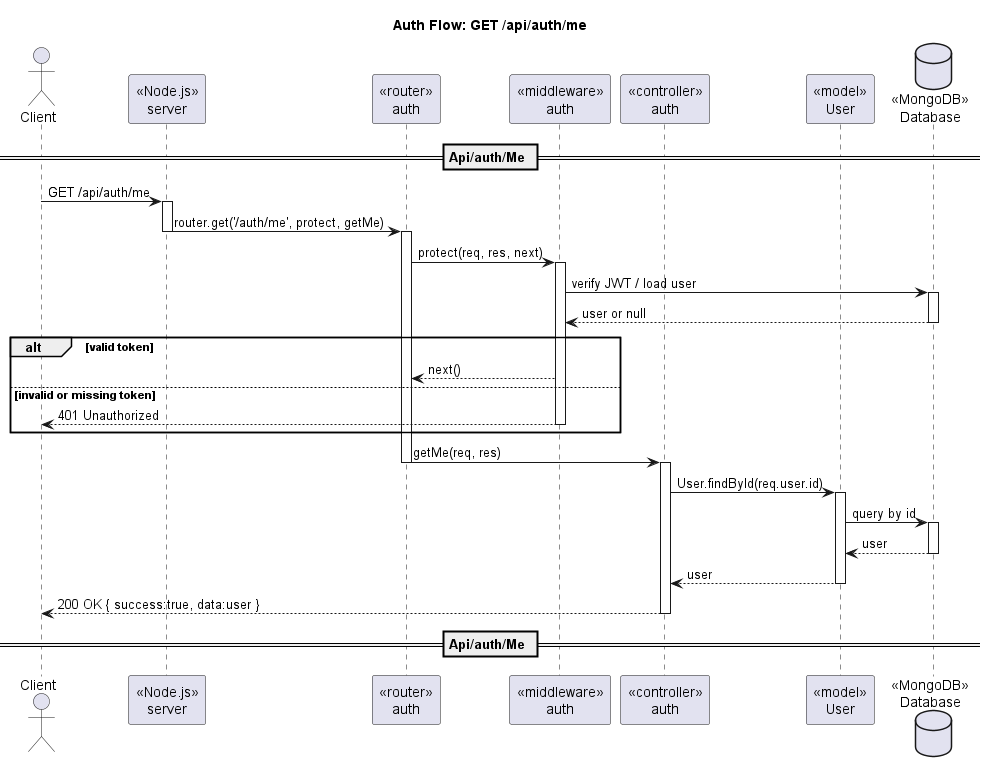

The diagram above was rendered by PlantUML. Its source (embedded in the PNG):
@startuml
title Auth Flow: GET /api/auth/me
actor Client
participant "«Node.js»\nserver" as Server
participant "«router»\nauth" as Router
participant "«middleware»\nauth" as AuthMW
participant "«controller»\nauth" as Ctrl
participant "«model»\nUser" as UserModel
database "«MongoDB»\nDatabase" as DB

== Api/auth/Me ==
Client -> Server : GET /api/auth/me
activate Server
Server -> Router : router.get('/auth/me', protect, getMe)
deactivate Server
activate Router

Router -> AuthMW : protect(req, res, next)
activate AuthMW
AuthMW -> DB : verify JWT / load user
activate DB
DB --> AuthMW : user or null
deactivate DB

alt valid token
  AuthMW --> Router : next()
else invalid or missing token
  AuthMW --> Client : 401 Unauthorized
  deactivate AuthMW
end

Router -> Ctrl : getMe(req, res)
deactivate Router
activate Ctrl

Ctrl -> UserModel : User.findById(req.user.id)
activate UserModel
UserModel -> DB : query by id
activate DB
DB --> UserModel : user
deactivate DB
UserModel --> Ctrl : user
deactivate UserModel

Ctrl --> Client : 200 OK { success:true, data:user }

deactivate Ctrl
deactivate Router
deactivate Server
== Api/auth/Me ==
@enduml